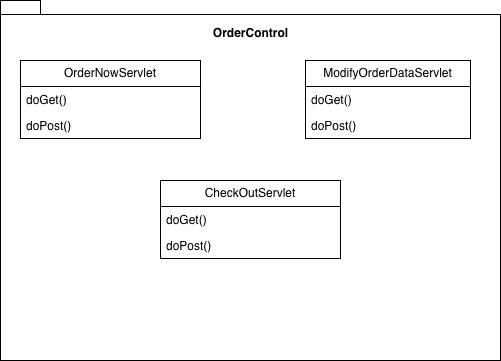

The diagram above was exported from draw.io. Its source (the exported page's mxGraphModel, read from the mxfile embedded in the PNG):
<mxGraphModel dx="946" dy="620" grid="1" gridSize="10" guides="1" tooltips="1" connect="1" arrows="1" fold="1" page="1" pageScale="1" pageWidth="10000" pageHeight="10000" math="0" shadow="0">
  <root>
    <mxCell id="0" />
    <mxCell id="1" parent="0" />
    <mxCell id="I_Y4juqr73uMUQ-u4sao-1" parent="1" style="shape=folder;fontStyle=1;spacingTop=10;tabWidth=40;tabHeight=14;tabPosition=left;html=1;whiteSpace=wrap;" value="" vertex="1">
      <mxGeometry height="360" width="500" x="290" y="170" as="geometry" />
    </mxCell>
    <mxCell id="I_Y4juqr73uMUQ-u4sao-2" parent="1" style="text;align=center;fontStyle=1;verticalAlign=middle;spacingLeft=3;spacingRight=3;strokeColor=none;rotatable=0;points=[[0,0.5],[1,0.5]];portConstraint=eastwest;html=1;" value="OrderControl" vertex="1">
      <mxGeometry height="26" width="80" x="500" y="190" as="geometry" />
    </mxCell>
    <mxCell id="I_Y4juqr73uMUQ-u4sao-3" parent="1" style="swimlane;fontStyle=0;childLayout=stackLayout;horizontal=1;startSize=26;fillColor=none;horizontalStack=0;resizeParent=1;resizeParentMax=0;resizeLast=0;collapsible=1;marginBottom=0;whiteSpace=wrap;html=1;" value="OrderNowServlet" vertex="1">
      <mxGeometry height="78" width="180" x="310" y="230" as="geometry" />
    </mxCell>
    <mxCell id="I_Y4juqr73uMUQ-u4sao-4" parent="I_Y4juqr73uMUQ-u4sao-3" style="text;strokeColor=none;fillColor=none;align=left;verticalAlign=top;spacingLeft=4;spacingRight=4;overflow=hidden;rotatable=0;points=[[0,0.5],[1,0.5]];portConstraint=eastwest;whiteSpace=wrap;html=1;" value="doGet()" vertex="1">
      <mxGeometry height="26" width="180" y="26" as="geometry" />
    </mxCell>
    <mxCell id="I_Y4juqr73uMUQ-u4sao-5" parent="I_Y4juqr73uMUQ-u4sao-3" style="text;strokeColor=none;fillColor=none;align=left;verticalAlign=top;spacingLeft=4;spacingRight=4;overflow=hidden;rotatable=0;points=[[0,0.5],[1,0.5]];portConstraint=eastwest;whiteSpace=wrap;html=1;" value="doPost()" vertex="1">
      <mxGeometry height="26" width="180" y="52" as="geometry" />
    </mxCell>
    <mxCell id="I_Y4juqr73uMUQ-u4sao-7" parent="1" style="swimlane;fontStyle=0;childLayout=stackLayout;horizontal=1;startSize=26;fillColor=none;horizontalStack=0;resizeParent=1;resizeParentMax=0;resizeLast=0;collapsible=1;marginBottom=0;whiteSpace=wrap;html=1;" value="ModifyOrderDataServlet" vertex="1">
      <mxGeometry height="78" width="165" x="595" y="230" as="geometry" />
    </mxCell>
    <mxCell id="I_Y4juqr73uMUQ-u4sao-8" parent="I_Y4juqr73uMUQ-u4sao-7" style="text;strokeColor=none;fillColor=none;align=left;verticalAlign=top;spacingLeft=4;spacingRight=4;overflow=hidden;rotatable=0;points=[[0,0.5],[1,0.5]];portConstraint=eastwest;whiteSpace=wrap;html=1;" value="doGet()" vertex="1">
      <mxGeometry height="26" width="165" y="26" as="geometry" />
    </mxCell>
    <mxCell id="I_Y4juqr73uMUQ-u4sao-9" parent="I_Y4juqr73uMUQ-u4sao-7" style="text;strokeColor=none;fillColor=none;align=left;verticalAlign=top;spacingLeft=4;spacingRight=4;overflow=hidden;rotatable=0;points=[[0,0.5],[1,0.5]];portConstraint=eastwest;whiteSpace=wrap;html=1;" value="doPost()" vertex="1">
      <mxGeometry height="26" width="165" y="52" as="geometry" />
    </mxCell>
    <mxCell id="I_Y4juqr73uMUQ-u4sao-10" parent="1" style="swimlane;fontStyle=0;childLayout=stackLayout;horizontal=1;startSize=26;fillColor=none;horizontalStack=0;resizeParent=1;resizeParentMax=0;resizeLast=0;collapsible=1;marginBottom=0;whiteSpace=wrap;html=1;" value="CheckOutServlet" vertex="1">
      <mxGeometry height="78" width="180" x="450" y="350" as="geometry" />
    </mxCell>
    <mxCell id="I_Y4juqr73uMUQ-u4sao-11" parent="I_Y4juqr73uMUQ-u4sao-10" style="text;strokeColor=none;fillColor=none;align=left;verticalAlign=top;spacingLeft=4;spacingRight=4;overflow=hidden;rotatable=0;points=[[0,0.5],[1,0.5]];portConstraint=eastwest;whiteSpace=wrap;html=1;" value="doGet()" vertex="1">
      <mxGeometry height="26" width="180" y="26" as="geometry" />
    </mxCell>
    <mxCell id="I_Y4juqr73uMUQ-u4sao-12" parent="I_Y4juqr73uMUQ-u4sao-10" style="text;strokeColor=none;fillColor=none;align=left;verticalAlign=top;spacingLeft=4;spacingRight=4;overflow=hidden;rotatable=0;points=[[0,0.5],[1,0.5]];portConstraint=eastwest;whiteSpace=wrap;html=1;" value="doPost()" vertex="1">
      <mxGeometry height="26" width="180" y="52" as="geometry" />
    </mxCell>
  </root>
</mxGraphModel>